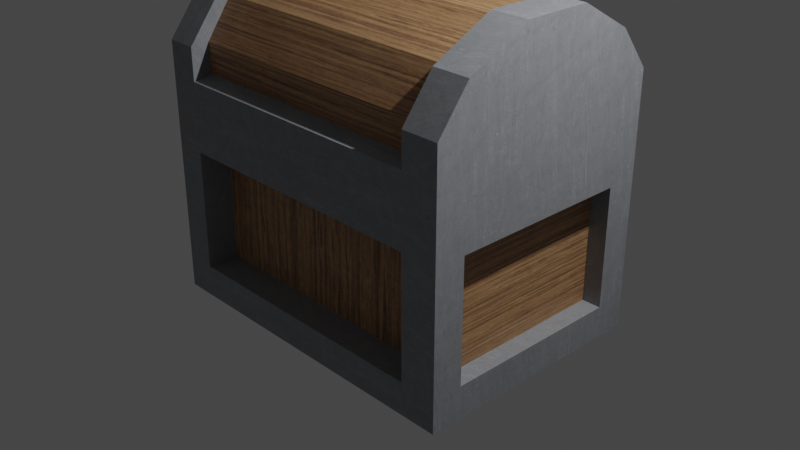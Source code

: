 # Source: csis_5838_keith_treasure_v02.blend  (saved by Blender 2.80.75; exported with 4.5.12 LTS)
import bpy
from mathutils import Matrix  # noqa: F401  (used for matrix-valued properties, if any)

bpy.ops.wm.read_factory_settings(use_empty=True)
scene = bpy.context.scene
scene.name = 'Scene'

# ---- collections
col_collection = bpy.data.collections.new('Collection'); scene.collection.children.link(col_collection)

# ---- images (referenced by path relative to the original .blend; pixels are not part of the script)
import os
ASSET_DIR = os.environ.get("B2B_ASSET_DIR", "")  # directory of the original .blend (textures are referenced by path, not embedded)
HERE = os.path.dirname(os.path.abspath(__file__))  # packed textures are extracted next to this script under _unpacked/

def load_image(name, relpath, width, height, colorspace="sRGB"):
    """Load a texture the original file referenced (path relative to the .blend, or extracted next to this script)."""
    p = next((c for c in (os.path.join(HERE, relpath), os.path.join(ASSET_DIR, relpath)) if relpath and os.path.exists(c)), "")
    if p:
        img = bpy.data.images.load(p, check_existing=True)
        img.name = name
    else:  # same state as the original file: an image datablock whose file is absent (Cycles renders it pink)
        img = bpy.data.images.new(name, width, height)
        img.source = "FILE"
        img.filepath = "//" + (relpath or name)
    img.colorspace_settings.name = colorspace
    return img
img_texturescom_woodfine0058_30_seamless_s_jpg = load_image('TexturesCom_WoodFine0058_30_seamless_S.jpg', '_unpacked/TexturesCom_WoodFine0058_30_seamless_S.694e4e63.jpg', 1024, 512, 'sRGB')
img_texturescom_metalbare0234_1_seamless_s_jpg = load_image('TexturesCom_MetalBare0234_1_seamless_S.jpg', '_unpacked/TexturesCom_MetalBare0234_1_seamless_S.5b8a481f.jpg', 1024, 1024, 'sRGB')

# ---- materials (node trees are filled in below, after node groups)
mat_treasurewood = bpy.data.materials.new('TreasureWood')
mat_treasurewood.use_transparent_shadow = False
mat_material_001 = bpy.data.materials.new('Material.001')
mat_material_001.use_transparent_shadow = False

# ---- material node trees
mat_treasurewood.use_nodes = True; mat_treasurewood.node_tree.nodes.clear()
_N = mat_treasurewood.node_tree.nodes; _L = mat_treasurewood.node_tree.links
n0 = _N.new('ShaderNodeOutputMaterial'); n0.name = 'Material Output'; n0.location = (300, 300)
n1 = _N.new('ShaderNodeBsdfPrincipled'); n1.name = 'Principled BSDF'; n1.location = (10, 300)
n1.distribution = 'GGX'
n1.subsurface_method = 'BURLEY'
n1.inputs[3].default_value = 1.45
n1.inputs[27].default_value = (0.0, 0.0, 0.0, 1.0)
n1.inputs[28].default_value = 1.0
n2 = _N.new('ShaderNodeTexImage'); n2.name = 'Image Texture'; n2.location = (-280, 250)
n2.image = img_texturescom_woodfine0058_30_seamless_s_jpg
_L.new(n1.outputs[0], n0.inputs[0])
_L.new(n2.outputs[0], n1.inputs[0])
n0.is_active_output = True
mat_material_001.use_nodes = True; mat_material_001.node_tree.nodes.clear()
_N = mat_material_001.node_tree.nodes; _L = mat_material_001.node_tree.links
n0 = _N.new('ShaderNodeOutputMaterial'); n0.name = 'Material Output'; n0.location = (300, 300)
n1 = _N.new('ShaderNodeBsdfPrincipled'); n1.name = 'Principled BSDF'; n1.location = (10, 300)
n1.distribution = 'GGX'
n1.subsurface_method = 'BURLEY'
n1.inputs[3].default_value = 1.45
n1.inputs[27].default_value = (0.0, 0.0, 0.0, 1.0)
n1.inputs[28].default_value = 1.0
n2 = _N.new('ShaderNodeTexImage'); n2.name = 'Image Texture'; n2.location = (-280, 250)
n2.image = img_texturescom_metalbare0234_1_seamless_s_jpg
_L.new(n1.outputs[0], n0.inputs[0])
_L.new(n2.outputs[0], n1.inputs[0])
n0.is_active_output = True

# ---- world
world_world = bpy.data.worlds.new('World'); scene.world = world_world
world_world.use_nodes = True; world_world.node_tree.nodes.clear()
_N = world_world.node_tree.nodes; _L = world_world.node_tree.links
n0 = _N.new('ShaderNodeOutputWorld'); n0.name = 'World Output'; n0.location = (300, 300)
n1 = _N.new('ShaderNodeBackground'); n1.name = 'Background'; n1.location = (10, 300)
n1.inputs[0].default_value = (0.05088, 0.05088, 0.05088, 1.0)
_L.new(n1.outputs[0], n0.inputs[0])
n0.is_active_output = True
world_world.color = (0.05088, 0.05088, 0.05088)
world_world.use_sun_shadow = False
world_world.sun_shadow_jitter_overblur = 0.0

# ---- cameras
cam_camera = bpy.data.cameras.new('Camera')
cam_camera.clip_end = 100.0
cam_camera.ortho_scale = 7.314

# ---- lights
light_light = bpy.data.lights.new('Light', 'POINT')
light_light.transmission_factor = 0.0
light_light.energy = 1000.0
light_light.shadow_soft_size = 0.1
light_light.shadow_maximum_resolution = 0.006
light_light.use_absolute_resolution = True

# ---- meshes
me_cube = bpy.data.meshes.new('Cube')
me_cube.from_pydata([(1.836, 1.325, 1.0), (1.836, 1.325, -1.0), (1.836, -1.325, 1.0), (1.836, -1.325, -1.0), (-1.836, 1.325, 1.0), (-1.836, 1.325, -1.0), (-1.836, -1.325, 1.0), (-1.836, -1.325, -1.0), (1.836, -1.325, 1.391), (-1.836, -1.325, 1.391), (1.836, 1.325, 1.391), (-1.836, 1.325, 1.391), (1.835, -1.325, 1.741), (-1.837, -1.325, 1.741), (1.835, 1.325, 1.741), (-1.837, 1.325, 1.741), (-1.836, -0.9882, -1.0), (1.836, -0.9882, 1.0), (-1.836, -0.9882, 1.0), (1.836, -0.9882, -1.0), (1.836, -0.9882, 1.391), (-1.836, -0.9882, 1.391), (1.836, -0.9882, 2.182), (-1.836, -0.9882, 2.182), (-1.836, 0.9824, 1.0), (1.836, 0.9824, -1.0), (-1.836, 0.9824, 1.391), (-1.836, 0.9824, 2.182), (-1.836, 0.9824, -1.0), (1.836, 0.9824, 1.0), (1.836, 0.9824, 1.391), (1.836, 0.9824, 2.182), (-1.836, -0.3286, -1.0), (1.836, -0.3286, 1.0), (1.836, -0.3286, 1.391), (1.836, -0.3286, 2.512), (-1.836, -0.3286, 1.0), (1.836, -0.3286, -1.0), (-1.836, -0.3286, 1.391), (-1.836, -0.3286, 2.512), (-1.836, 0.405, 1.0), (1.836, 0.405, -1.0), (-1.836, 0.405, 1.391), (-1.836, 0.405, 2.512), (-1.836, 0.405, -1.0), (1.836, 0.405, 1.0), (1.836, 0.405, 1.391), (1.836, 0.405, 2.512), (1.836, 1.325, 0.6468), (-1.836, -1.325, 0.6468), (1.836, -1.325, 0.6468), (-1.836, 1.325, 0.6468), (1.836, -0.9882, 0.6468), (-1.836, -0.9882, 0.6468), (1.836, 0.9824, 0.6468), (-1.836, 0.9824, 0.6468), (-1.836, -0.3286, 0.6468), (1.836, -0.3286, 0.6468), (1.836, 0.405, 0.6468), (-1.836, 0.405, 0.6468), (1.836, 1.325, -0.6497), (1.836, -1.325, -0.6497), (-1.836, 1.325, -0.6497), (1.836, -0.9882, -0.6497), (-1.836, -0.9882, -0.6497), (1.836, 0.9824, -0.6497), (-1.836, 0.9824, -0.6497), (-1.836, -0.3286, -0.6497), (1.836, -0.3286, -0.6497), (1.836, 0.405, -0.6497), (-1.836, 0.405, -0.6497), (-1.836, -1.325, -0.6497), (1.435, 1.325, -1.0), (1.435, -1.325, 1.0), (1.435, -1.325, -1.0), (1.435, 1.325, 1.0), (1.435, -1.325, 1.391), (1.435, 1.325, 1.391), (1.434, -1.325, 1.741), (1.434, 1.325, 1.741), (1.435, -0.9882, 2.182), (1.435, -0.9882, -1.0), (1.435, 0.9824, -1.0), (1.435, 0.9824, 2.182), (1.435, -0.3286, -1.0), (1.435, -0.3286, 2.512), (1.435, 0.405, 2.512), (1.435, 0.405, -1.0), (1.435, 1.325, 0.6468), (1.435, -1.325, 0.6468), (1.435, -1.325, -0.6497), (1.435, 1.325, -0.6497), (-1.5, 1.325, -1.0), (-1.5, -1.325, 1.0), (-1.5, -1.325, 1.391), (-1.501, -1.325, 1.741), (-1.5, -0.9882, -1.0), (-1.5, 0.9824, -1.0), (-1.5, -0.3286, -1.0), (-1.5, 0.405, -1.0), (-1.5, -1.325, 0.6468), (-1.5, -1.325, -0.6497), (-1.5, -1.325, -1.0), (-1.5, 1.325, 1.0), (-1.5, 1.325, 1.391), (-1.501, 1.325, 1.741), (-1.5, -0.9882, 2.182), (-1.5, 0.9824, 2.182), (-1.5, -0.3286, 2.512), (-1.5, 0.405, 2.512), (-1.5, 1.325, 0.6468), (-1.5, 1.325, -0.6497), (1.435, -0.9776, 0.6468), (1.435, -0.9776, -0.6497), (-1.5, -0.9776, 0.6468), (-1.5, -0.9776, -0.6497), (-1.551, -0.3286, 0.6468), (-1.551, 0.405, 0.6468), (-1.551, -0.9882, 0.6468), (-1.551, 0.9824, 0.6468), (-1.551, -0.9882, -0.6497), (-1.551, 0.9824, -0.6497), (-1.551, -0.3286, -0.6497), (-1.551, 0.405, -0.6497), (-1.5, 1.056, 0.6468), (1.435, 1.056, 0.6468), (-1.5, 1.056, -0.6497), (1.435, 1.056, -0.6497), (1.628, 0.9824, 0.6468), (1.628, 0.405, 0.6468), (1.628, -0.3286, 0.6468), (1.628, -0.9882, 0.6468), (1.628, -0.9882, -0.6497), (1.628, 0.9824, -0.6497), (1.628, -0.3286, -0.6497), (1.628, 0.405, -0.6497), (-1.5, 1.125, 1.431), (1.435, 1.125, 1.431), (-1.501, 1.125, 1.753), (1.434, 1.125, 1.753), (-1.5, -0.8381, 2.159), (1.435, -0.8381, 2.159), (-1.5, 0.8338, 2.159), (1.435, 0.8338, 2.159), (-1.5, -0.2786, 2.462), (1.435, -0.2786, 2.462), (-1.5, 0.3439, 2.462), (1.435, 0.3439, 2.462), (1.435, -1.124, 1.431), (1.434, -1.124, 1.753), (-1.5, -1.124, 1.431), (-1.501, -1.124, 1.753)], [], [(18, 6, 9, 21), (100, 93, 6, 49), (55, 24, 4, 51), (81, 19, 3, 74), (52, 17, 2, 50), (88, 75, 0, 48), (104, 11, 15, 105), (29, 0, 10, 30), (103, 4, 11, 104), (73, 2, 8, 76), (106, 23, 13, 95), (30, 10, 14, 31), (21, 9, 13, 23), (76, 8, 12, 78), (38, 21, 23, 39), (8, 20, 22, 12), (108, 39, 23, 106), (2, 17, 20, 8), (57, 33, 17, 52), (84, 37, 19, 81), (49, 6, 18, 53), (36, 18, 21, 38), (4, 24, 26, 11), (72, 1, 25, 82), (48, 0, 29, 54), (105, 15, 27, 107), (11, 26, 27, 15), (46, 30, 31, 47), (45, 29, 30, 46), (59, 40, 24, 55), (53, 18, 36, 56), (17, 33, 34, 20), (20, 34, 35, 22), (40, 36, 38, 42), (87, 41, 37, 84), (58, 45, 33, 57), (109, 43, 39, 108), (42, 38, 39, 43), (26, 42, 43, 27), (107, 27, 43, 109), (54, 29, 45, 58), (82, 25, 41, 87), (24, 40, 42, 26), (56, 36, 40, 59), (33, 45, 46, 34), (34, 46, 47, 35), (56, 59, 117, 116), (52, 63, 132, 131), (65, 54, 128, 133), (70, 67, 122, 123), (59, 55, 119, 117), (60, 48, 54, 65), (71, 49, 53, 64), (63, 68, 134, 132), (91, 88, 48, 60), (63, 52, 50, 61), (66, 55, 51, 62), (101, 100, 49, 71), (102, 101, 71, 7), (28, 66, 62, 5), (19, 63, 61, 3), (72, 91, 60, 1), (37, 68, 63, 19), (7, 71, 64, 16), (1, 60, 65, 25), (44, 70, 66, 28), (16, 64, 67, 32), (41, 69, 68, 37), (25, 65, 69, 41), (32, 67, 70, 44), (92, 111, 91, 72), (3, 61, 90, 74), (61, 50, 89, 90), (110, 88, 125, 124), (97, 82, 87, 99), (31, 83, 86, 47), (47, 86, 85, 35), (99, 87, 84, 98), (14, 79, 83, 31), (92, 72, 82, 97), (98, 84, 81, 96), (35, 85, 80, 22), (85, 86, 147, 145), (22, 80, 78, 12), (93, 73, 76, 94), (0, 75, 77, 10), (10, 77, 79, 14), (110, 103, 75, 88), (96, 81, 74, 102), (50, 2, 73, 89), (16, 96, 102, 7), (51, 4, 103, 110), (6, 93, 94, 9), (9, 94, 95, 13), (32, 98, 96, 16), (5, 92, 97, 28), (44, 99, 98, 32), (28, 97, 99, 44), (62, 51, 110, 111), (5, 62, 111, 92), (74, 90, 101, 102), (101, 90, 113, 115), (78, 80, 141, 149), (86, 83, 143, 147), (76, 78, 149, 148), (106, 95, 151, 140), (80, 85, 145, 141), (75, 103, 104, 77), (108, 106, 140, 144), (89, 73, 93, 100), (113, 112, 114, 115), (100, 101, 115, 114), (89, 100, 114, 112), (90, 89, 112, 113), (122, 116, 117, 123), (120, 118, 116, 122), (123, 117, 119, 121), (66, 70, 123, 121), (55, 66, 121, 119), (64, 53, 118, 120), (53, 56, 116, 118), (67, 64, 120, 122), (126, 124, 125, 127), (88, 91, 127, 125), (91, 111, 126, 127), (111, 110, 124, 126), (133, 128, 129, 135), (135, 129, 130, 134), (134, 130, 131, 132), (58, 57, 130, 129), (68, 69, 135, 134), (57, 52, 131, 130), (69, 65, 133, 135), (54, 58, 129, 128), (150, 148, 149, 151), (143, 142, 146, 147), (147, 146, 144, 145), (139, 138, 142, 143), (145, 144, 140, 141), (141, 140, 151, 149), (137, 136, 138, 139), (95, 94, 150, 151), (104, 105, 138, 136), (77, 104, 136, 137), (94, 76, 148, 150), (107, 109, 146, 142), (83, 79, 139, 143), (79, 77, 137, 139), (109, 108, 144, 146), (105, 107, 142, 138)])
me_cube.polygons.foreach_set('material_index', [1, 1, 1, 1, 1, 1, 1, 1, 1, 1, 1, 1, 1, 1, 1, 1, 1, 1, 1, 1, 1, 1, 1, 1, 1, 1, 1, 1, 1, 1, 1, 1, 1, 1, 1, 1, 1, 1, 1, 1, 1, 1, 1, 1, 1, 1, 1, 1, 1, 1, 1, 1, 1, 1, 1, 1, 1, 1, 1, 1, 1, 1, 1, 1, 1, 1, 1, 1, 1, 1, 1, 1, 1, 1, 1, 1, 1, 1, 1, 1, 1, 1, 1, 1, 1, 1, 1, 1, 1, 1, 1, 1, 1, 1, 1, 1, 1, 1, 1, 1, 1, 1, 1, 1, 1, 1, 1, 1, 1, 1, 0, 1, 1, 1, 0, 0, 0, 1, 1, 1, 1, 1, 0, 1, 1, 1, 0, 0, 0, 1, 1, 1, 1, 1, 0, 0, 0, 0, 0, 0, 0, 1, 1, 1, 1, 1, 1, 1, 1, 1])
_uv = me_cube.uv_layers.new(name='UVMap')
_uv.uv.foreach_set('vector', [2.477, -0.6717, 2.646, -0.6769, 2.659, -0.4718, 2.481, -0.4635, 0.8865, 2.421, 0.8825, 2.614, 0.6953, 2.612, 0.6967, 2.412, 1.442, -0.8951, 1.437, -0.6925, 1.246, -0.7015, 1.255, -0.8977, 2.416, 1.356, 2.626, 1.355, 2.628, 1.531, 2.415, 1.532, -0.2951, 1.181, -0.1011, 1.175, -0.1009, 1.354, -0.2879, 1.354, -1.084, 2.377, -1.09, 2.566, -1.305, 2.56, -1.301, 2.371, 0.2133, -1.817, 0.3581, -1.939, 0.4787, -1.784, 0.3362, -1.692, -0.1219, 0.1754, -0.1291, 0.01181, 0.06434, -0.00567, 0.07769, 0.1657, 0.4679, 2.632, 0.6307, 2.64, 0.6263, 2.834, 0.4589, 2.831, 2.467, 2.613, 2.659, 2.61, 2.668, 2.803, 2.47, 2.812, 0.4148, -0.4769, 0.5539, -0.4112, 0.4193, -0.196, 0.308, -0.2833, 0.07769, 0.1657, 0.06434, -0.00567, 0.2426, -0.02055, 0.4842, 0.1397, 2.481, -0.4635, 2.659, -0.4718, 2.668, -0.2833, 2.493, -0.035, -1.691, -0.3335, -1.509, -0.4659, -1.394, -0.3072, -1.576, -0.1961, 2.127, -0.4499, 2.481, -0.4635, 2.493, -0.035, 2.131, 0.1538, 0.1068, 1.355, 0.1067, 1.176, 0.5266, 1.172, 0.293, 1.354, 0.5014, -0.7838, 0.6662, -0.7532, 0.5539, -0.4112, 0.4148, -0.4769, -0.1009, 1.354, -0.1011, 1.175, 0.1067, 1.176, 0.1068, 1.355, -0.2506, 0.823, -0.08754, 0.8292, -0.1011, 1.175, -0.2951, 1.181, 2.418, 1.014, 2.625, 1.015, 2.626, 1.355, 2.416, 1.356, 2.637, -0.8551, 2.646, -0.6769, 2.477, -0.6717, 2.469, -0.8625, 2.122, -0.6501, 2.477, -0.6717, 2.481, -0.4635, 2.127, -0.4499, 1.246, -0.7015, 1.437, -0.6925, 1.425, -0.476, 1.236, -0.4847, 2.422, 0.1629, 2.628, 0.1637, 2.627, 0.3399, 2.421, 0.3391, -0.2965, 0.01943, -0.1291, 0.01181, -0.1219, 0.1754, -0.3098, 0.1857, 0.3362, -1.692, 0.4787, -1.784, 0.6184, -1.51, 0.4409, -1.448, 1.236, -0.4847, 1.425, -0.476, 1.409, -0.03774, 1.227, -0.2903, 0.09983, 0.4607, 0.07769, 0.1657, 0.4842, 0.1397, 0.6753, 0.4312, -0.09188, 0.4738, -0.1219, 0.1754, 0.07769, 0.1657, 0.09983, 0.4607, 1.766, -0.8397, 1.751, -0.6665, 1.437, -0.6925, 1.442, -0.8951, 2.469, -0.8625, 2.477, -0.6717, 2.122, -0.6501, 2.115, -0.823, -0.1011, 1.175, -0.08754, 0.8292, 0.1101, 0.8307, 0.1067, 1.176, 0.1067, 1.176, 0.1101, 0.8307, 0.6934, 0.817, 0.5266, 1.172, 1.751, -0.6665, 2.122, -0.6501, 2.127, -0.4499, 1.74, -0.4593, 2.42, 0.6361, 2.626, 0.6369, 2.625, 1.015, 2.418, 1.014, -0.2584, 0.4894, -0.09188, 0.4738, -0.08754, 0.8292, -0.2506, 0.823, 0.5162, -1.137, 0.6934, -1.146, 0.6662, -0.7532, 0.5014, -0.7838, 1.74, -0.4593, 2.127, -0.4499, 2.131, 0.1538, 1.726, 0.1531, 1.425, -0.476, 1.74, -0.4593, 1.726, 0.1531, 1.409, -0.03774, 0.4409, -1.448, 0.6184, -1.51, 0.6934, -1.146, 0.5162, -1.137, -0.3098, 0.1857, -0.1219, 0.1754, -0.09188, 0.4738, -0.2584, 0.4894, 2.421, 0.3391, 2.627, 0.3399, 2.626, 0.6369, 2.42, 0.6361, 1.437, -0.6925, 1.751, -0.6665, 1.74, -0.4593, 1.425, -0.476, 2.115, -0.823, 2.122, -0.6501, 1.751, -0.6665, 1.766, -0.8397, -0.08754, 0.8292, -0.09188, 0.4738, 0.09983, 0.4607, 0.1101, 0.8307, 0.1101, 0.8307, 0.09983, 0.4607, 0.6753, 0.4312, 0.6934, 0.817, 2.115, -0.823, 1.766, -0.8397, 1.786, -0.972, 2.109, -0.9581, -0.2951, 1.181, -0.919, 1.245, -0.8076, 1.124, -0.4037, 1.109, -0.9496, 0.1295, -0.3098, 0.1857, -0.3967, 0.2832, -0.835, 0.2222, 1.786, -1.616, 2.124, -1.583, 2.102, -1.451, 1.805, -1.486, 1.766, -0.8397, 1.442, -0.8951, 1.554, -1.039, 1.786, -0.972, -0.9327, -0.04975, -0.2965, 0.01943, -0.3098, 0.1857, -0.9496, 0.1295, 2.644, -1.525, 2.637, -0.8551, 2.469, -0.8625, 2.467, -1.533, -0.919, 1.245, -0.9956, 0.8454, -0.8914, 0.8317, -0.8084, 1.12, -1.123, 1.674, -1.084, 2.377, -1.301, 2.371, -1.306, 1.673, -0.919, 1.245, -0.2951, 1.181, -0.2879, 1.354, -0.9129, 1.406, 1.415, -1.561, 1.442, -0.8951, 1.255, -0.8977, 1.241, -1.566, 0.9026, 1.664, 0.8865, 2.421, 0.6967, 2.412, 0.74, 1.655, 0.9004, 1.502, 0.9026, 1.664, 0.74, 1.655, 0.7425, 1.498, 1.398, -1.763, 1.415, -1.561, 1.241, -1.566, 1.227, -1.749, -1.107, 1.275, -0.919, 1.245, -0.9129, 1.406, -1.083, 1.43, -1.137, 1.516, -1.123, 1.674, -1.306, 1.673, -1.31, 1.524, -1.191, 0.8717, -0.9956, 0.8454, -0.919, 1.245, -1.107, 1.275, 2.653, -1.708, 2.644, -1.525, 2.467, -1.533, 2.477, -1.717, -1.127, -0.0744, -0.9327, -0.04975, -0.9496, 0.1295, -1.152, 0.1162, 1.775, -1.804, 1.786, -1.616, 1.415, -1.561, 1.398, -1.763, 2.477, -1.717, 2.467, -1.533, 2.124, -1.583, 2.143, -1.752, -1.191, 0.4622, -1.006, 0.4749, -0.9956, 0.8454, -1.191, 0.8717, -1.152, 0.1162, -0.9496, 0.1295, -1.006, 0.4749, -1.191, 0.4622, 2.143, -1.752, 2.124, -1.583, 1.786, -1.616, 1.775, -1.804, 0.4892, 1.433, 0.4889, 1.634, -1.123, 1.674, -1.137, 1.516, 2.628, 1.531, 2.631, 1.718, 2.413, 1.717, 2.415, 1.532, 2.631, 1.718, 2.653, 2.449, 2.46, 2.448, 2.413, 1.717, 0.4673, 2.463, -1.084, 2.377, -0.975, 2.219, 0.3147, 2.338, 0.9122, 0.3321, 2.421, 0.3391, 2.42, 0.6361, 0.9111, 0.6282, -1.319, 1.057, -1.487, 0.9863, -1.407, 0.7108, -1.217, 0.7473, -1.217, 0.7473, -1.407, 0.7108, -1.397, 0.3699, -1.193, 0.3606, 0.9111, 0.6282, 2.42, 0.6361, 2.418, 1.014, 0.9094, 1.003, -1.445, 1.297, -1.597, 1.193, -1.487, 0.9863, -1.319, 1.057, 0.9128, 0.1561, 2.422, 0.1629, 2.421, 0.3391, 0.9122, 0.3321, 0.9094, 1.003, 2.418, 1.014, 2.416, 1.356, 0.9061, 1.335, -1.193, 0.3606, -1.397, 0.3699, -1.466, 0.03698, -1.267, -0.02502, -1.397, 0.3699, -1.407, 0.7108, -1.432, 0.6846, -1.422, 0.39, -1.267, -0.02502, -1.466, 0.03698, -1.576, -0.1961, -1.394, -0.3072, 0.8825, 2.614, 2.467, 2.613, 2.47, 2.812, 0.8821, 2.828, -1.305, 2.56, -1.09, 2.566, -1.096, 2.774, -1.31, 2.768, -1.552, 1.43, -1.704, 1.308, -1.597, 1.193, -1.445, 1.297, 0.4673, 2.463, 0.4679, 2.632, -1.09, 2.566, -1.084, 2.377, 0.9061, 1.335, 2.416, 1.356, 2.415, 1.532, 0.9004, 1.502, 2.653, 2.449, 2.659, 2.61, 2.467, 2.613, 2.46, 2.448, 0.741, 1.334, 0.9061, 1.335, 0.9004, 1.502, 0.7425, 1.498, 0.6379, 2.474, 0.6307, 2.64, 0.4679, 2.632, 0.4673, 2.463, 0.6953, 2.612, 0.8825, 2.614, 0.8821, 2.828, 0.6953, 2.828, 0.3081, -0.0763, 0.1965, -0.1877, 0.308, -0.2833, 0.4193, -0.196, 0.7392, 1.002, 0.9094, 1.003, 0.9061, 1.335, 0.741, 1.334, 0.74, 0.1557, 0.9128, 0.1561, 0.9122, 0.3321, 0.7395, 0.3317, 0.739, 0.6278, 0.9111, 0.6282, 0.9094, 1.003, 0.7392, 1.002, 0.7395, 0.3317, 0.9122, 0.3321, 0.9111, 0.6282, 0.739, 0.6278, 0.6934, 1.644, 0.6379, 2.474, 0.4673, 2.463, 0.4889, 1.634, 0.6923, 1.432, 0.6934, 1.644, 0.4889, 1.634, 0.4892, 1.433, 2.415, 1.532, 2.413, 1.717, 0.9026, 1.664, 0.9004, 1.502, 0.9026, 1.664, 2.413, 1.717, 2.275, 1.907, 1.098, 1.819, -1.576, -0.1961, -1.466, 0.03698, -1.499, 0.1018, -1.627, -0.1117, -1.407, 0.7108, -1.487, 0.9863, -1.516, 0.9258, -1.432, 0.6846, -1.691, -0.3335, -1.576, -0.1961, -1.627, -0.1117, -1.76, -0.2341, 0.4148, -0.4769, 0.308, -0.2833, 0.2708, -0.3585, 0.3881, -0.5368, -1.466, 0.03698, -1.397, 0.3699, -1.422, 0.39, -1.499, 0.1018, -1.09, 2.566, 0.4679, 2.632, 0.4589, 2.831, -1.096, 2.774, 0.5014, -0.7838, 0.4148, -0.4769, 0.3881, -0.5368, 0.4777, -0.8052, 2.46, 2.448, 2.467, 2.613, 0.8825, 2.614, 0.8865, 2.421, 0.786, 0.4834, 0.5725, 0.4834, 0.5725, 0.0001695, 0.786, 0.0001695, 0.8865, 2.421, 0.9026, 1.664, 1.096, 1.823, 1.039, 2.239, 2.46, 2.448, 0.8865, 2.421, 1.044, 2.241, 2.26, 2.263, 2.413, 1.717, 2.46, 2.448, 2.266, 2.262, 2.279, 1.908, 0.6427, 0.7638, 0.6427, 0.3368, 0.7031, 0.3368, 0.7031, 0.7638, 0.5884, 0.7638, 0.5884, 0.3368, 0.6427, 0.3368, 0.6427, 0.7638, 0.7031, 0.7638, 0.7031, 0.3368, 0.7506, 0.3368, 0.7506, 0.7638, 1.415, -1.561, 1.786, -1.616, 1.805, -1.486, 1.568, -1.404, 1.442, -0.8951, 1.415, -1.561, 1.562, -1.404, 1.551, -1.04, 2.467, -1.533, 2.469, -0.8625, 2.33, -0.9645, 2.348, -1.412, 2.469, -0.8625, 2.115, -0.823, 2.109, -0.9581, 2.329, -0.9615, 2.124, -1.583, 2.467, -1.533, 2.346, -1.414, 2.102, -1.451, 0.4834, 0.4839, 0.4834, 0.6974, 0.0001695, 0.6974, 0.0001695, 0.4839, -1.084, 2.377, -1.123, 1.674, -0.9664, 1.824, -0.9786, 2.218, -1.123, 1.674, 0.4889, 1.634, 0.3405, 1.764, -0.9608, 1.823, 0.4889, 1.634, 0.4673, 2.463, 0.3163, 2.336, 0.3416, 1.767, 0.8061, 0.5087, 0.8061, 0.08174, 0.8537, 0.08174, 0.8537, 0.5087, 0.8537, 0.5087, 0.8537, 0.08174, 0.9141, 0.08174, 0.9141, 0.5087, 0.9141, 0.5087, 0.9141, 0.08174, 0.9683, 0.08174, 0.9683, 0.5087, -0.2584, 0.4894, -0.2506, 0.823, -0.3423, 0.8164, -0.3535, 0.5011, -0.9956, 0.8454, -1.006, 0.4749, -0.9034, 0.4853, -0.8914, 0.8317, -0.2506, 0.823, -0.2951, 1.181, -0.4033, 1.107, -0.3423, 0.8164, -1.006, 0.4749, -0.9496, 0.1295, -0.8359, 0.225, -0.9034, 0.4853, -0.3098, 0.1857, -0.2584, 0.4894, -0.3535, 0.5011, -0.3951, 0.2846, 0.003302, -0.08209, 0.2449, -0.08209, 0.2449, 0.02382, 0.003219, 0.02382, 0.2449, 0.7917, 0.003302, 0.7917, 0.003302, 0.6019, 0.2449, 0.6019, 0.2449, 0.6019, 0.003302, 0.6019, 0.003302, 0.3969, 0.2449, 0.3969, 0.2449, 0.9561, 0.003219, 0.9561, 0.003302, 0.7917, 0.2449, 0.7917, 0.2449, 0.3969, 0.003302, 0.3969, 0.003302, 0.1873, 0.2449, 0.1873, 0.2449, 0.1873, 0.003302, 0.1873, 0.003219, 0.02382, 0.2449, 0.02382, 0.2449, 1.062, 0.003302, 1.062, 0.003219, 0.9561, 0.2449, 0.9561, 0.308, -0.2833, 0.1965, -0.1877, 0.1527, -0.274, 0.2708, -0.3585, 0.2133, -1.817, 0.3362, -1.692, 0.2848, -1.607, 0.1527, -1.719, -1.096, 2.774, 0.4589, 2.831, 0.455, 2.939, -1.1, 2.882, 0.8821, 2.828, 2.47, 2.812, 2.471, 2.923, 0.8832, 2.939, 0.4409, -1.448, 0.5162, -1.137, 0.4881, -1.11, 0.4042, -1.383, -1.487, 0.9863, -1.597, 1.193, -1.639, 1.116, -1.516, 0.9258, -1.597, 1.193, -1.704, 1.308, -1.76, 1.218, -1.639, 1.116, 0.5162, -1.137, 0.5014, -0.7838, 0.4777, -0.8052, 0.4881, -1.11, 0.3362, -1.692, 0.4409, -1.448, 0.4042, -1.383, 0.2848, -1.607])
me_cube.materials.append(mat_treasurewood)
me_cube.materials.append(mat_material_001)
me_cube.use_remesh_preserve_volume = False
me_cube.use_remesh_preserve_attributes = False
me_cube.use_mirror_vertex_groups = False
me_cube.update()

# ---- objects
ob_cube = bpy.data.objects.new('Cube', me_cube)
ob_light = bpy.data.objects.new('Light', light_light)
ob_camera = bpy.data.objects.new('Camera', cam_camera)

# ---- transforms, parenting, visibility, modifiers, constraints
ob_cube.location = (0.0, 0.0, 0.0)
ob_cube.lock_rotations_4d = False
ob_cube.empty_display_type = 'ARROWS'
ob_cube.lineart.crease_threshold = 0.0
ob_light.location = (4.076, 1.005, 5.904)
ob_light.rotation_euler = (0.6503, 0.05522, 1.866)
ob_light.lock_rotations_4d = False
ob_light.empty_display_type = 'ARROWS'
ob_light.color = (0.0, 0.0, 0.0, 0.0)
ob_light.lineart.crease_threshold = 0.0
ob_camera.location = (7.359, -6.926, 4.958)
ob_camera.rotation_euler = (1.109, 0.0, 0.8149)
ob_camera.lock_rotations_4d = False
ob_camera.empty_display_type = 'ARROWS'
ob_camera.color = (0.0, 0.0, 0.0, 0.0)
ob_camera.display_type = 'WIRE'
ob_camera.lineart.crease_threshold = 0.0

# ---- collection membership
col_collection.objects.link(ob_cube)
col_collection.objects.link(ob_light)
col_collection.objects.link(ob_camera)

# ---- scene / render settings (as saved in the file)
scene.camera = ob_camera
scene.frame_start = 1; scene.frame_end = 250; scene.frame_set(1)
scene.render.engine = 'BLENDER_EEVEE_NEXT'
scene.cycles.use_denoising = False
scene.cycles.samples = 128
scene.cycles.sampling_pattern = 'TABULATED_SOBOL'
scene.cycles.use_adaptive_sampling = False
scene.cycles.use_light_tree = False
scene.view_settings.view_transform = 'Filmic'
bpy.context.view_layer.update()
